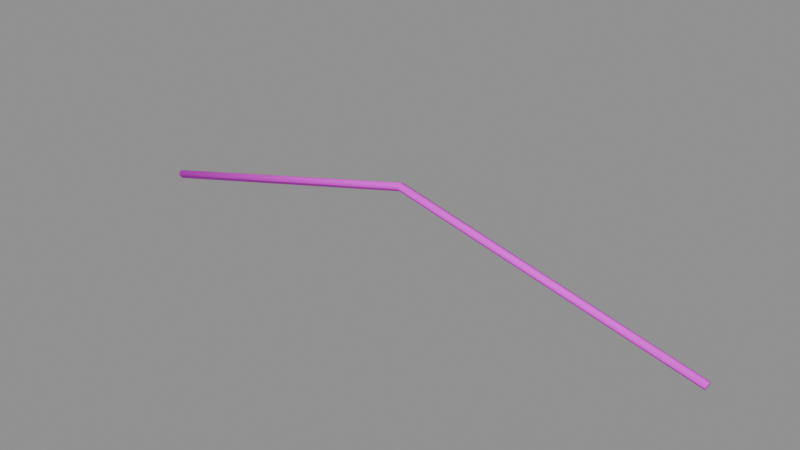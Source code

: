 # Source: wire.blend  (saved by Blender 4.5.87; exported with 4.5.12 LTS)
import bpy
from mathutils import Matrix  # noqa: F401  (used for matrix-valued properties, if any)

bpy.ops.wm.read_factory_settings(use_empty=True)
scene = bpy.context.scene
scene.name = 'ComponentPackage_wire'

# ---- collections
col_sea_scene_water_building_003_wire = bpy.data.collections.new('SEA-SCENE-WATER-BUILDING-003-WIRE'); scene.collection.children.link(col_sea_scene_water_building_003_wire)

# ---- images (referenced by path relative to the original .blend; pixels are not part of the script)
import os
ASSET_DIR = os.environ.get("B2B_ASSET_DIR", "")  # directory of the original .blend (textures are referenced by path, not embedded)
HERE = os.path.dirname(os.path.abspath(__file__))  # packed textures are extracted next to this script under _unpacked/

def load_image(name, relpath, width, height, colorspace="sRGB"):
    """Load a texture the original file referenced (path relative to the .blend, or extracted next to this script)."""
    p = next((c for c in (os.path.join(HERE, relpath), os.path.join(ASSET_DIR, relpath)) if relpath and os.path.exists(c)), "")
    if p:
        img = bpy.data.images.load(p, check_existing=True)
        img.name = name
    else:  # same state as the original file: an image datablock whose file is absent (Cycles renders it pink)
        img = bpy.data.images.new(name, width, height)
        img.source = "FILE"
        img.filepath = "//" + (relpath or name)
    img.colorspace_settings.name = colorspace
    return img
img_sea_cabin_timber_8x8_512_png = load_image('sea_cabin_timber_8x8_512.png', 'sea_cabin_timber_8x8_512.png', 1024, 1024, 'sRGB')

# ---- materials (node trees are filled in below, after node groups)
mat_wb003v2_sea_matte = bpy.data.materials.new('WB003V2_SEA_Matte')

# ---- material node trees
mat_wb003v2_sea_matte.use_nodes = True; mat_wb003v2_sea_matte.node_tree.nodes.clear()
_N = mat_wb003v2_sea_matte.node_tree.nodes; _L = mat_wb003v2_sea_matte.node_tree.links
n0 = _N.new('ShaderNodeBsdfPrincipled'); n0.name = '原理化 BSDF'; n0.location = (-200, 100)
n0.inputs[2].default_value = 0.78
n1 = _N.new('ShaderNodeOutputMaterial'); n1.name = '材质输出'; n1.location = (200, 100)
n2 = _N.new('ShaderNodeUVMap'); n2.name = 'UV 贴图'; n2.location = (0, 0)
n2.uv_map = 'PaletteUV'
n3 = _N.new('ShaderNodeTexImage'); n3.name = '图像纹理'; n3.location = (0, 0)
n3.image = img_sea_cabin_timber_8x8_512_png
n3.interpolation = 'Closest'
n3.extension = 'EXTEND'
_L.new(n0.outputs[0], n1.inputs[0])
_L.new(n2.outputs[0], n3.inputs[0])
_L.new(n3.outputs[0], n0.inputs[0])
n1.is_active_output = True

# ---- meshes
me_wb003v2_wire_004 = bpy.data.meshes.new('WB003V2_Wire.004')
me_wb003v2_wire_004.from_pydata([(-1.2, -0.01628, 0.01661), (-1.196, -0.003843, 0.0), (-1.197, 0.01628, 0.006344), (-1.202, 0.01628, 0.02687), (-1.204, -0.003843, 0.03322), (0.0002076, -0.01538, 0.3166), (0.0002076, -0.003565, 0.3003), (0.0002076, 0.01555, 0.3066), (0.0002076, 0.01555, 0.3267), (0.0002076, -0.003565, 0.3329), (1.2, -0.01448, 0.01661), (1.196, -0.003287, 0.001661), (1.198, 0.01482, 0.00737), (1.203, 0.01482, 0.02585), (1.204, -0.003287, 0.03155)], [], [(4, 3, 2, 1, 0), (10, 11, 12, 13, 14), (0, 1, 6, 5), (1, 2, 7, 6), (2, 3, 8, 7), (3, 4, 9, 8), (4, 0, 5, 9), (5, 6, 11, 10), (6, 7, 12, 11), (7, 8, 13, 12), (8, 9, 14, 13), (9, 5, 10, 14)])
me_wb003v2_wire_004.polygons.foreach_set('use_smooth', [True] * 12)
_uv = me_wb003v2_wire_004.uv_layers.new(name='PaletteUV')
_uv.uv.foreach_set('vector', [0.8405, 0.8125, 0.8212, 0.8391, 0.7898, 0.829, 0.7898, 0.796, 0.8212, 0.7859, 0.8405, 0.8125, 0.8212, 0.8391, 0.7898, 0.829, 0.7898, 0.796, 0.8212, 0.7859, 0.8405, 0.8125, 0.8125, 0.8405, 0.7845, 0.8125, 0.8125, 0.7845, 0.8405, 0.8125, 0.8125, 0.8405, 0.7845, 0.8125, 0.8125, 0.7845, 0.8405, 0.8125, 0.8125, 0.8405, 0.7845, 0.8125, 0.8125, 0.7845, 0.8405, 0.8125, 0.8125, 0.8405, 0.7845, 0.8125, 0.8125, 0.7845, 0.8405, 0.8125, 0.8125, 0.8405, 0.7845, 0.8125, 0.8125, 0.7845, 0.8405, 0.8125, 0.8125, 0.8405, 0.7845, 0.8125, 0.8125, 0.7845, 0.8405, 0.8125, 0.8125, 0.8405, 0.7845, 0.8125, 0.8125, 0.7845, 0.8405, 0.8125, 0.8125, 0.8405, 0.7845, 0.8125, 0.8125, 0.7845, 0.8405, 0.8125, 0.8125, 0.8405, 0.7845, 0.8125, 0.8125, 0.7845, 0.8405, 0.8125, 0.8125, 0.8405, 0.7845, 0.8125, 0.8125, 0.7845])
me_wb003v2_wire_004.materials.append(mat_wb003v2_sea_matte)
me_wb003v2_wire_004.update()

# ---- objects
ob_wb003v2_wire = bpy.data.objects.new('WB003V2_Wire', me_wb003v2_wire_004)

# ---- transforms, parenting, visibility, modifiers, constraints
ob_wb003v2_wire.location = (0.0, 0.0, 0.0)

# ---- collection membership
col_sea_scene_water_building_003_wire.objects.link(ob_wb003v2_wire)

# ---- scene / render settings (as saved in the file)
scene.frame_start = 1; scene.frame_end = 250; scene.frame_set(1)
scene.render.engine = 'BLENDER_EEVEE_NEXT'
scene.render.image_settings.exr_codec = 'NONE'
scene.render.simplify_subdivision_render = 0
scene.render.simplify_child_particles_render = 0.0
scene.eevee.use_volume_custom_range = False
scene.eevee.use_fast_gi = False
scene.eevee.use_shadows = False
scene.view_settings.white_balance_temperature = 0.0
scene.view_settings.white_balance_tint = 0.0
scene.view_settings.white_balance_whitepoint = (2.97, 0.5193, -0.0414)
bpy.context.view_layer.update()

# ---- added for rendering (the .blend has no active camera and no usable light): camera, sun + grey world if the file has none
cam_auto = bpy.data.cameras.new('AutoCamera')
cam_auto.lens = 50.0
cam_auto.sensor_width = 36.0
cam_auto.clip_end = 1000.0
ob_auto_camera = bpy.data.objects.new('AutoCamera', cam_auto)
scene.collection.objects.link(ob_auto_camera)
ob_auto_camera.location = (2.24923, -2.69907, 1.96582)
ob_auto_camera.rotation_euler = (1.09748, -7.21219e-08, 0.694738)
scene.camera = ob_auto_camera
light_auto_sun = bpy.data.lights.new('AutoSun', 'SUN')
light_auto_sun.energy = 3.0
light_auto_sun.angle = 0.0523599
ob_auto_sun = bpy.data.objects.new('AutoSun', light_auto_sun)
scene.collection.objects.link(ob_auto_sun)
ob_auto_sun.rotation_euler = (0.872665, 0.174533, 0.523599)
if scene.world is None:
    world_auto = bpy.data.worlds.new('AutoWorld')
    world_auto.color = (0.3, 0.3, 0.3)
    scene.world = world_auto
bpy.context.view_layer.update()
